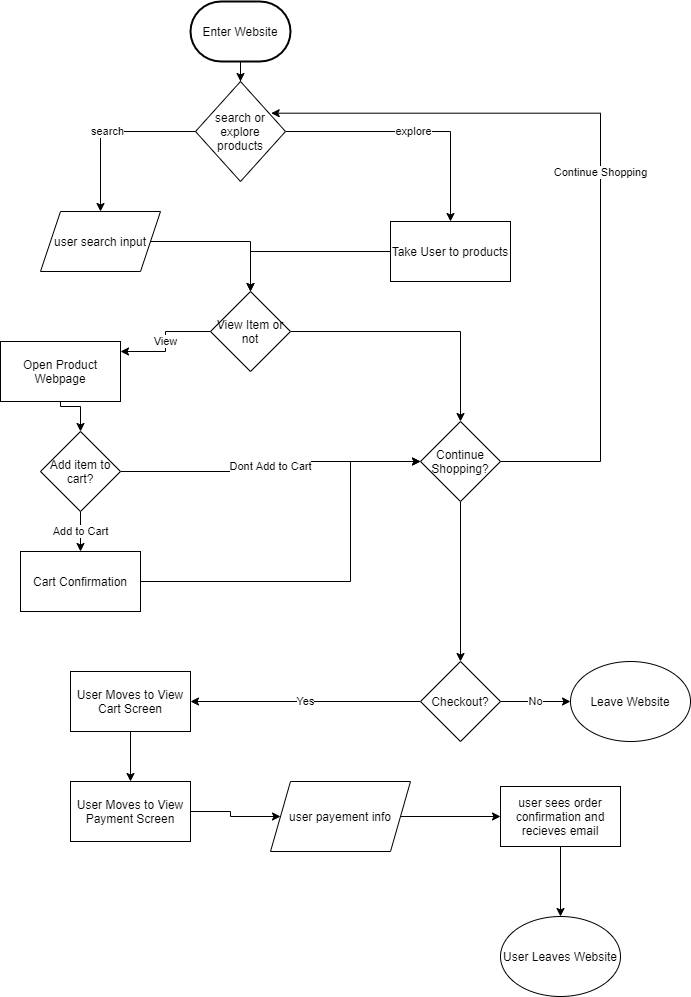

The diagram above was exported from draw.io. Its source (the exported page's mxGraphModel, read from the mxfile embedded in the PNG):
<mxGraphModel dx="1758" dy="1150" grid="1" gridSize="10" guides="1" tooltips="1" connect="1" arrows="1" fold="1" page="1" pageScale="1" pageWidth="850" pageHeight="1100" math="0" shadow="0">
  <root>
    <mxCell id="0" />
    <mxCell id="1" parent="0" />
    <mxCell id="52" value="" style="edgeStyle=orthogonalEdgeStyle;rounded=0;orthogonalLoop=1;jettySize=auto;html=1;" edge="1" parent="1" source="3" target="4">
      <mxGeometry relative="1" as="geometry" />
    </mxCell>
    <mxCell id="3" value="Enter Website" style="strokeWidth=2;html=1;shape=mxgraph.flowchart.terminator;whiteSpace=wrap;" vertex="1" parent="1">
      <mxGeometry x="250" y="10" width="100" height="60" as="geometry" />
    </mxCell>
    <mxCell id="8" value="search" style="edgeStyle=orthogonalEdgeStyle;rounded=0;orthogonalLoop=1;jettySize=auto;html=1;" edge="1" parent="1" source="4" target="14">
      <mxGeometry relative="1" as="geometry">
        <mxPoint x="140" y="220" as="targetPoint" />
      </mxGeometry>
    </mxCell>
    <mxCell id="29" value="explore" style="edgeStyle=orthogonalEdgeStyle;rounded=0;orthogonalLoop=1;jettySize=auto;html=1;" edge="1" parent="1" source="4" target="28">
      <mxGeometry relative="1" as="geometry" />
    </mxCell>
    <mxCell id="4" value="search or explore products" style="rhombus;whiteSpace=wrap;html=1;" vertex="1" parent="1">
      <mxGeometry x="255" y="90" width="90" height="100" as="geometry" />
    </mxCell>
    <mxCell id="31" value="" style="edgeStyle=orthogonalEdgeStyle;rounded=0;orthogonalLoop=1;jettySize=auto;html=1;" edge="1" parent="1" source="14" target="32">
      <mxGeometry relative="1" as="geometry">
        <mxPoint x="-200" y="280" as="targetPoint" />
        <Array as="points" />
      </mxGeometry>
    </mxCell>
    <mxCell id="14" value="user search input" style="shape=parallelogram;perimeter=parallelogramPerimeter;whiteSpace=wrap;html=1;fixedSize=1;" vertex="1" parent="1">
      <mxGeometry x="100" y="220" width="120" height="60" as="geometry" />
    </mxCell>
    <mxCell id="34" style="edgeStyle=orthogonalEdgeStyle;rounded=0;orthogonalLoop=1;jettySize=auto;html=1;" edge="1" parent="1" source="28" target="32">
      <mxGeometry relative="1" as="geometry" />
    </mxCell>
    <mxCell id="28" value="Take User to products" style="whiteSpace=wrap;html=1;" vertex="1" parent="1">
      <mxGeometry x="450" y="230" width="120" height="60" as="geometry" />
    </mxCell>
    <mxCell id="36" value="View" style="edgeStyle=orthogonalEdgeStyle;rounded=0;orthogonalLoop=1;jettySize=auto;html=1;" edge="1" parent="1" source="32">
      <mxGeometry relative="1" as="geometry">
        <mxPoint x="180" y="360" as="targetPoint" />
      </mxGeometry>
    </mxCell>
    <mxCell id="38" value="" style="edgeStyle=orthogonalEdgeStyle;rounded=0;orthogonalLoop=1;jettySize=auto;html=1;" edge="1" parent="1" source="32" target="37">
      <mxGeometry relative="1" as="geometry" />
    </mxCell>
    <mxCell id="32" value="View Item or not" style="rhombus;whiteSpace=wrap;html=1;" vertex="1" parent="1">
      <mxGeometry x="270" y="300" width="80" height="80" as="geometry" />
    </mxCell>
    <mxCell id="40" value="" style="edgeStyle=orthogonalEdgeStyle;rounded=0;orthogonalLoop=1;jettySize=auto;html=1;" edge="1" parent="1" target="39">
      <mxGeometry relative="1" as="geometry">
        <mxPoint x="120" y="390" as="sourcePoint" />
      </mxGeometry>
    </mxCell>
    <mxCell id="35" value="Open Product Webpage" style="whiteSpace=wrap;html=1;" vertex="1" parent="1">
      <mxGeometry x="60" y="350" width="120" height="60" as="geometry" />
    </mxCell>
    <mxCell id="46" value="Continue Shopping" style="edgeStyle=orthogonalEdgeStyle;rounded=0;orthogonalLoop=1;jettySize=auto;html=1;entryX=0.841;entryY=0.317;entryDx=0;entryDy=0;entryPerimeter=0;" edge="1" parent="1" source="37" target="4">
      <mxGeometry relative="1" as="geometry">
        <Array as="points">
          <mxPoint x="660" y="470" />
          <mxPoint x="660" y="122" />
        </Array>
      </mxGeometry>
    </mxCell>
    <mxCell id="48" value="" style="edgeStyle=orthogonalEdgeStyle;rounded=0;orthogonalLoop=1;jettySize=auto;html=1;" edge="1" parent="1" source="37" target="47">
      <mxGeometry relative="1" as="geometry" />
    </mxCell>
    <mxCell id="37" value="Continue Shopping?" style="rhombus;whiteSpace=wrap;html=1;" vertex="1" parent="1">
      <mxGeometry x="480" y="430" width="80" height="80" as="geometry" />
    </mxCell>
    <mxCell id="42" value="Add to Cart" style="edgeStyle=orthogonalEdgeStyle;rounded=0;orthogonalLoop=1;jettySize=auto;html=1;" edge="1" parent="1" source="39" target="41">
      <mxGeometry relative="1" as="geometry" />
    </mxCell>
    <mxCell id="43" value="Dont Add to Cart" style="edgeStyle=orthogonalEdgeStyle;rounded=0;orthogonalLoop=1;jettySize=auto;html=1;" edge="1" parent="1" source="39" target="37">
      <mxGeometry relative="1" as="geometry">
        <mxPoint x="420" y="430" as="targetPoint" />
      </mxGeometry>
    </mxCell>
    <mxCell id="39" value="Add item to cart?" style="rhombus;whiteSpace=wrap;html=1;" vertex="1" parent="1">
      <mxGeometry x="100" y="440" width="80" height="80" as="geometry" />
    </mxCell>
    <mxCell id="44" style="edgeStyle=orthogonalEdgeStyle;rounded=0;orthogonalLoop=1;jettySize=auto;html=1;entryX=0;entryY=0.5;entryDx=0;entryDy=0;" edge="1" parent="1" source="41" target="37">
      <mxGeometry relative="1" as="geometry">
        <mxPoint x="410" y="470" as="targetPoint" />
        <Array as="points">
          <mxPoint x="410" y="590" />
          <mxPoint x="410" y="470" />
        </Array>
      </mxGeometry>
    </mxCell>
    <mxCell id="41" value="Cart Confirmation" style="whiteSpace=wrap;html=1;" vertex="1" parent="1">
      <mxGeometry x="80" y="560" width="120" height="60" as="geometry" />
    </mxCell>
    <mxCell id="50" value="No" style="edgeStyle=orthogonalEdgeStyle;rounded=0;orthogonalLoop=1;jettySize=auto;html=1;" edge="1" parent="1" source="47" target="51">
      <mxGeometry relative="1" as="geometry">
        <mxPoint x="620" y="710" as="targetPoint" />
      </mxGeometry>
    </mxCell>
    <mxCell id="54" value="Yes" style="edgeStyle=orthogonalEdgeStyle;rounded=0;orthogonalLoop=1;jettySize=auto;html=1;" edge="1" parent="1" source="47" target="53">
      <mxGeometry relative="1" as="geometry" />
    </mxCell>
    <mxCell id="47" value="Checkout?" style="rhombus;whiteSpace=wrap;html=1;" vertex="1" parent="1">
      <mxGeometry x="480" y="670" width="80" height="80" as="geometry" />
    </mxCell>
    <mxCell id="51" value="Leave Website" style="ellipse;whiteSpace=wrap;html=1;" vertex="1" parent="1">
      <mxGeometry x="630" y="670" width="120" height="80" as="geometry" />
    </mxCell>
    <mxCell id="56" value="" style="edgeStyle=orthogonalEdgeStyle;rounded=0;orthogonalLoop=1;jettySize=auto;html=1;" edge="1" parent="1" source="53" target="55">
      <mxGeometry relative="1" as="geometry" />
    </mxCell>
    <mxCell id="53" value="User Moves to View Cart Screen" style="whiteSpace=wrap;html=1;" vertex="1" parent="1">
      <mxGeometry x="130" y="680" width="120" height="60" as="geometry" />
    </mxCell>
    <mxCell id="58" value="" style="edgeStyle=orthogonalEdgeStyle;rounded=0;orthogonalLoop=1;jettySize=auto;html=1;" edge="1" parent="1" source="55" target="57">
      <mxGeometry relative="1" as="geometry" />
    </mxCell>
    <mxCell id="55" value="User Moves to View Payment Screen" style="whiteSpace=wrap;html=1;" vertex="1" parent="1">
      <mxGeometry x="130" y="790" width="120" height="60" as="geometry" />
    </mxCell>
    <mxCell id="60" value="" style="edgeStyle=orthogonalEdgeStyle;rounded=0;orthogonalLoop=1;jettySize=auto;html=1;" edge="1" parent="1" source="57" target="59">
      <mxGeometry relative="1" as="geometry" />
    </mxCell>
    <mxCell id="57" value="user payement info" style="shape=parallelogram;perimeter=parallelogramPerimeter;whiteSpace=wrap;html=1;fixedSize=1;" vertex="1" parent="1">
      <mxGeometry x="330" y="790" width="140" height="70" as="geometry" />
    </mxCell>
    <mxCell id="62" value="" style="edgeStyle=orthogonalEdgeStyle;rounded=0;orthogonalLoop=1;jettySize=auto;html=1;" edge="1" parent="1" source="59" target="61">
      <mxGeometry relative="1" as="geometry" />
    </mxCell>
    <mxCell id="59" value="user sees order confirmation and recieves email" style="whiteSpace=wrap;html=1;" vertex="1" parent="1">
      <mxGeometry x="560" y="795" width="120" height="60" as="geometry" />
    </mxCell>
    <mxCell id="61" value="User Leaves Website" style="ellipse;whiteSpace=wrap;html=1;" vertex="1" parent="1">
      <mxGeometry x="560" y="925" width="120" height="80" as="geometry" />
    </mxCell>
  </root>
</mxGraphModel>